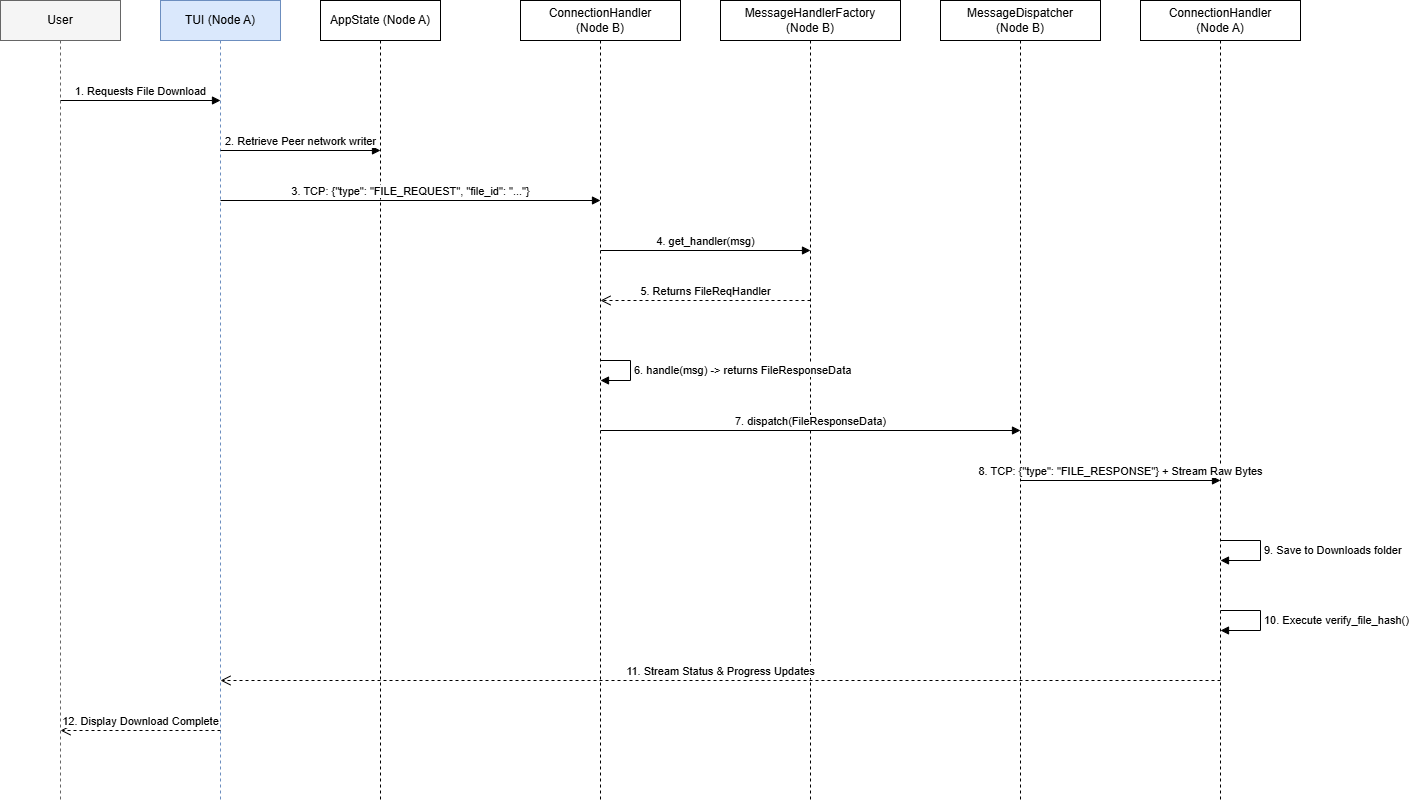

The diagram above was exported from draw.io. Its source (the exported page's mxGraphModel, read from the mxfile embedded in the PNG):
<mxGraphModel dx="1464" dy="1243" grid="1" gridSize="10" guides="1" tooltips="1" connect="1" arrows="1" fold="1" page="1" pageScale="1" pageWidth="1500" pageHeight="900" math="0" shadow="0">
  <root>
    <mxCell id="0" />
    <mxCell id="1" parent="0" />
    <mxCell id="L1" parent="1" style="shape=umlLifeline;perimeter=lifelinePerimeter;whiteSpace=wrap;html=1;container=1;collapsible=0;recursiveResize=0;outlineConnect=0;fillColor=#f5f5f5;strokeColor=#666666;" value="User" vertex="1">
      <mxGeometry height="800" width="120" x="40" y="40" as="geometry" />
    </mxCell>
    <mxCell id="L2" parent="1" style="shape=umlLifeline;perimeter=lifelinePerimeter;whiteSpace=wrap;html=1;container=1;collapsible=0;recursiveResize=0;outlineConnect=0;fillColor=#dae8fc;strokeColor=#6c8ebf;" value="TUI (Node A)" vertex="1">
      <mxGeometry height="800" width="120" x="200" y="40" as="geometry" />
    </mxCell>
    <mxCell id="L3" parent="1" style="shape=umlLifeline;perimeter=lifelinePerimeter;whiteSpace=wrap;html=1;container=1;collapsible=0;recursiveResize=0;outlineConnect=0;" value="AppState (Node A)" vertex="1">
      <mxGeometry height="800" width="120" x="360" y="40" as="geometry" />
    </mxCell>
    <mxCell id="L4" parent="1" style="shape=umlLifeline;perimeter=lifelinePerimeter;whiteSpace=wrap;html=1;container=1;collapsible=0;recursiveResize=0;outlineConnect=0;" value="ConnectionHandler&lt;br&gt;(Node B)" vertex="1">
      <mxGeometry height="800" width="160" x="560" y="40" as="geometry" />
    </mxCell>
    <mxCell id="L5" parent="1" style="shape=umlLifeline;perimeter=lifelinePerimeter;whiteSpace=wrap;html=1;container=1;collapsible=0;recursiveResize=0;outlineConnect=0;" value="MessageHandlerFactory&lt;br&gt;(Node B)" vertex="1">
      <mxGeometry height="800" width="180" x="760" y="40" as="geometry" />
    </mxCell>
    <mxCell id="L6" parent="1" style="shape=umlLifeline;perimeter=lifelinePerimeter;whiteSpace=wrap;html=1;container=1;collapsible=0;recursiveResize=0;outlineConnect=0;" value="MessageDispatcher&lt;br&gt;(Node B)" vertex="1">
      <mxGeometry height="800" width="160" x="980" y="40" as="geometry" />
    </mxCell>
    <mxCell id="L7" parent="1" style="shape=umlLifeline;perimeter=lifelinePerimeter;whiteSpace=wrap;html=1;container=1;collapsible=0;recursiveResize=0;outlineConnect=0;" value="ConnectionHandler&lt;br&gt;(Node A)" vertex="1">
      <mxGeometry height="800" width="160" x="1180" y="40" as="geometry" />
    </mxCell>
    <mxCell id="m1" edge="1" parent="1" style="html=1;verticalAlign=bottom;endArrow=block;rounded=0;edgeStyle=orthogonalEdgeStyle;labelBackgroundColor=#ffffff;" value="1. Requests File Download">
      <mxGeometry relative="1" as="geometry">
        <mxPoint x="100" y="140" as="sourcePoint" />
        <mxPoint x="260" y="140" as="targetPoint" />
      </mxGeometry>
    </mxCell>
    <mxCell id="m2" edge="1" parent="1" style="html=1;verticalAlign=bottom;endArrow=block;rounded=0;edgeStyle=orthogonalEdgeStyle;labelBackgroundColor=#ffffff;" value="2. Retrieve Peer network writer">
      <mxGeometry relative="1" as="geometry">
        <mxPoint x="260" y="190" as="sourcePoint" />
        <mxPoint x="420" y="190" as="targetPoint" />
      </mxGeometry>
    </mxCell>
    <mxCell id="m3" edge="1" parent="1" style="html=1;verticalAlign=bottom;endArrow=block;rounded=0;edgeStyle=orthogonalEdgeStyle;labelBackgroundColor=#ffffff;" value="3. TCP: {&quot;type&quot;: &quot;FILE_REQUEST&quot;, &quot;file_id&quot;: &quot;...&quot;}">
      <mxGeometry relative="1" as="geometry">
        <mxPoint x="260" y="240" as="sourcePoint" />
        <mxPoint x="640" y="240" as="targetPoint" />
      </mxGeometry>
    </mxCell>
    <mxCell id="m4" edge="1" parent="1" style="html=1;verticalAlign=bottom;endArrow=block;rounded=0;edgeStyle=orthogonalEdgeStyle;labelBackgroundColor=#ffffff;" value="4. get_handler(msg)">
      <mxGeometry relative="1" as="geometry">
        <mxPoint x="640" y="290" as="sourcePoint" />
        <mxPoint x="850" y="290" as="targetPoint" />
      </mxGeometry>
    </mxCell>
    <mxCell id="m5" edge="1" parent="1" style="html=1;verticalAlign=bottom;endArrow=open;dashed=1;endSize=8;rounded=0;edgeStyle=orthogonalEdgeStyle;labelBackgroundColor=#ffffff;" value="5. Returns FileReqHandler">
      <mxGeometry relative="1" as="geometry">
        <mxPoint x="850" y="340" as="sourcePoint" />
        <mxPoint x="640" y="340" as="targetPoint" />
      </mxGeometry>
    </mxCell>
    <mxCell id="m6" edge="1" parent="1" style="edgeStyle=orthogonalEdgeStyle;html=1;align=left;spacingLeft=2;endArrow=block;rounded=0;labelBackgroundColor=#ffffff;" value="6. handle(msg) -&gt; returns FileResponseData">
      <mxGeometry relative="1" as="geometry">
        <Array as="points">
          <mxPoint x="640" y="400" />
          <mxPoint x="670" y="400" />
          <mxPoint x="670" y="420" />
        </Array>
        <mxPoint x="640" y="400" as="sourcePoint" />
        <mxPoint x="640" y="420" as="targetPoint" />
      </mxGeometry>
    </mxCell>
    <mxCell id="m7" edge="1" parent="1" style="html=1;verticalAlign=bottom;endArrow=block;rounded=0;edgeStyle=orthogonalEdgeStyle;labelBackgroundColor=#ffffff;" value="7. dispatch(FileResponseData)">
      <mxGeometry relative="1" as="geometry">
        <mxPoint x="640" y="470" as="sourcePoint" />
        <mxPoint x="1060" y="470" as="targetPoint" />
      </mxGeometry>
    </mxCell>
    <mxCell id="m8" edge="1" parent="1" style="html=1;verticalAlign=bottom;endArrow=block;rounded=0;edgeStyle=orthogonalEdgeStyle;labelBackgroundColor=#ffffff;" value="8. TCP: {&quot;type&quot;: &quot;FILE_RESPONSE&quot;} + Stream Raw Bytes">
      <mxGeometry relative="1" as="geometry">
        <mxPoint x="1060" y="520" as="sourcePoint" />
        <mxPoint x="1260" y="520" as="targetPoint" />
      </mxGeometry>
    </mxCell>
    <mxCell id="m9" edge="1" parent="1" style="edgeStyle=orthogonalEdgeStyle;html=1;align=left;spacingLeft=2;endArrow=block;rounded=0;labelBackgroundColor=#ffffff;" value="9. Save to Downloads folder">
      <mxGeometry relative="1" as="geometry">
        <Array as="points">
          <mxPoint x="1260" y="580" />
          <mxPoint x="1300" y="580" />
          <mxPoint x="1300" y="600" />
        </Array>
        <mxPoint x="1260" y="580" as="sourcePoint" />
        <mxPoint x="1260" y="600" as="targetPoint" />
      </mxGeometry>
    </mxCell>
    <mxCell id="m10" edge="1" parent="1" style="edgeStyle=orthogonalEdgeStyle;html=1;align=left;spacingLeft=2;endArrow=block;rounded=0;labelBackgroundColor=#ffffff;" value="10. Execute verify_file_hash()">
      <mxGeometry relative="1" as="geometry">
        <Array as="points">
          <mxPoint x="1260" y="650" />
          <mxPoint x="1300" y="650" />
          <mxPoint x="1300" y="670" />
        </Array>
        <mxPoint x="1260" y="650" as="sourcePoint" />
        <mxPoint x="1260" y="670" as="targetPoint" />
      </mxGeometry>
    </mxCell>
    <mxCell id="m11" edge="1" parent="1" style="html=1;verticalAlign=bottom;endArrow=open;dashed=1;endSize=8;rounded=0;edgeStyle=orthogonalEdgeStyle;labelBackgroundColor=#ffffff;" value="11. Stream Status &amp; Progress Updates">
      <mxGeometry relative="1" as="geometry">
        <mxPoint x="1260" y="720" as="sourcePoint" />
        <mxPoint x="260" y="720" as="targetPoint" />
      </mxGeometry>
    </mxCell>
    <mxCell id="m12" edge="1" parent="1" style="html=1;verticalAlign=bottom;endArrow=open;dashed=1;endSize=8;rounded=0;edgeStyle=orthogonalEdgeStyle;labelBackgroundColor=#ffffff;" value="12. Display Download Complete">
      <mxGeometry relative="1" as="geometry">
        <mxPoint x="260" y="770" as="sourcePoint" />
        <mxPoint x="100" y="770" as="targetPoint" />
      </mxGeometry>
    </mxCell>
  </root>
</mxGraphModel>